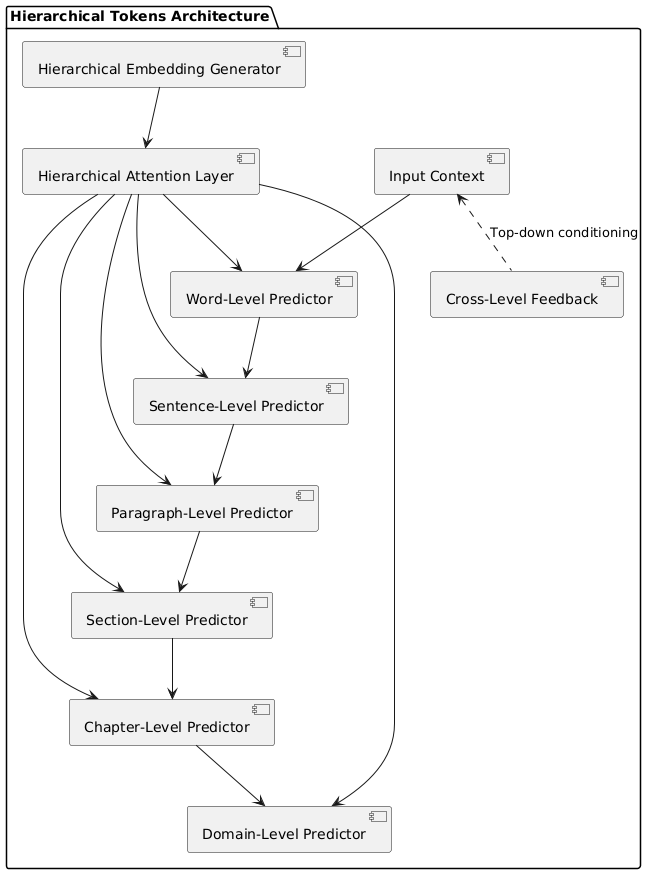

The diagram above was rendered by PlantUML. Its source (embedded in the PNG):
@startuml
package "Hierarchical Tokens Architecture" {

  [Word-Level Predictor] --> [Sentence-Level Predictor]
  [Sentence-Level Predictor] --> [Paragraph-Level Predictor]
  [Paragraph-Level Predictor] --> [Section-Level Predictor]
  [Section-Level Predictor] --> [Chapter-Level Predictor]
  [Chapter-Level Predictor] --> [Domain-Level Predictor]

  [Input Context] --> [Word-Level Predictor]
  
  [Hierarchical Attention Layer] -down-> [Word-Level Predictor]
  [Hierarchical Attention Layer] -down-> [Sentence-Level Predictor]
  [Hierarchical Attention Layer] -down-> [Paragraph-Level Predictor]
  [Hierarchical Attention Layer] -down-> [Section-Level Predictor]
  [Hierarchical Attention Layer] -down-> [Chapter-Level Predictor]
  [Hierarchical Attention Layer] -down-> [Domain-Level Predictor]

  [Cross-Level Feedback] .up.> [Input Context] : "Top-down conditioning"

  [Hierarchical Embedding Generator] --> [Hierarchical Attention Layer]
}
@enduml